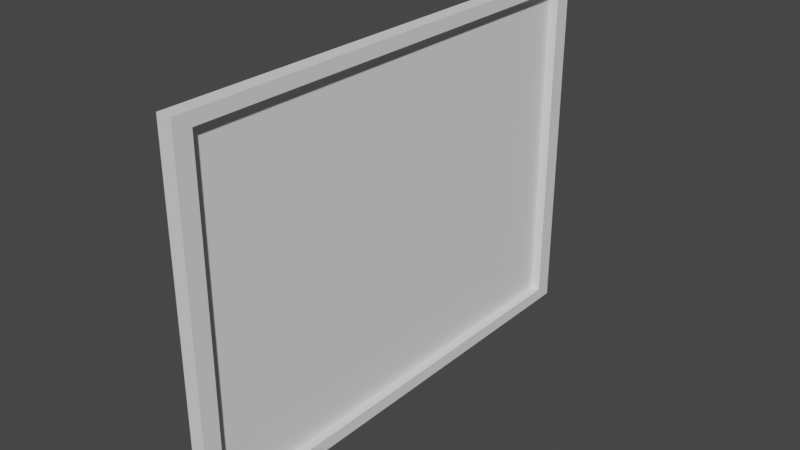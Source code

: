 # Source: bilderrahmen2.blend  (saved by Blender 2.82.7; exported with 4.5.12 LTS)
import bpy
from mathutils import Matrix  # noqa: F401  (used for matrix-valued properties, if any)

bpy.ops.wm.read_factory_settings(use_empty=True)
scene = bpy.context.scene
scene.name = 'Scene'

# ---- collections
col_collection = bpy.data.collections.new('Collection'); scene.collection.children.link(col_collection)

# ---- world
world_world = bpy.data.worlds.new('World'); scene.world = world_world
world_world.use_nodes = True; world_world.node_tree.nodes.clear()
_N = world_world.node_tree.nodes; _L = world_world.node_tree.links
n0 = _N.new('ShaderNodeOutputWorld'); n0.name = 'World Output'; n0.location = (300, 300)
n1 = _N.new('ShaderNodeBackground'); n1.name = 'Background'; n1.location = (10, 300)
n1.inputs[0].default_value = (0.05088, 0.05088, 0.05088, 1.0)
_L.new(n1.outputs[0], n0.inputs[0])
n0.is_active_output = True
world_world.color = (0.05088, 0.05088, 0.05088)
world_world.use_sun_shadow = False
world_world.sun_shadow_jitter_overblur = 0.0

# ---- meshes
me_plane_003 = bpy.data.meshes.new('Plane.003')
me_plane_003.from_pydata([(-1.0, -1.0, 0.0), (1.0, -1.0, 0.0), (-1.0, 1.0, 0.0), (1.0, 1.0, 0.0), (-0.9298, -0.9298, 0.08319), (0.9298, -0.9298, 0.08319), (-0.9298, 0.9298, 0.08319), (0.9298, 0.9298, 0.08319), (-1.0, 1.0, 0.08319), (-1.0, -1.0, 0.08319), (1.0, -1.0, 0.08319), (1.0, 1.0, 0.08319), (-0.9298, -0.9298, 0.03036), (0.9298, -0.9298, 0.03036), (-0.9298, 0.9298, 0.03036), (0.9298, 0.9298, 0.03036)], [], [(0, 2, 3, 1), (6, 4, 12, 14), (1, 3, 11, 10), (2, 0, 9, 8), (3, 2, 8, 11), (0, 1, 10, 9), (4, 6, 8, 9), (5, 4, 9, 10), (7, 5, 10, 11), (6, 7, 11, 8), (12, 13, 15, 14), (7, 6, 14, 15), (4, 5, 13, 12), (5, 7, 15, 13)])
_uv = me_plane_003.uv_layers.new(name='UVMap')
_uv.uv.foreach_set('vector', [0.0, 0.0, 0.0, 1.0, 1.0, 1.0, 1.0, 0.0, 0.03511, 0.9649, 0.03511, 0.03511, 0.03511, 0.03511, 0.03511, 0.9649, 1.0, 0.0, 1.0, 1.0, 1.0, 1.0, 1.0, 0.0, 0.0, 1.0, 0.0, 0.0, 0.0, 0.0, 0.0, 1.0, 1.0, 1.0, 0.0, 1.0, 0.0, 1.0, 1.0, 1.0, 0.0, 0.0, 1.0, 0.0, 1.0, 0.0, 0.0, 0.0, 0.03511, 0.03511, 0.03511, 0.9649, 0.0, 1.0, 0.0, 0.0, 0.9649, 0.03511, 0.03511, 0.03511, 0.0, 0.0, 1.0, 0.0, 0.9649, 0.9649, 0.9649, 0.03511, 1.0, 0.0, 1.0, 1.0, 0.03511, 0.9649, 0.9649, 0.9649, 1.0, 1.0, 0.0, 1.0, 0.03511, 0.03511, 0.9649, 0.03511, 0.9649, 0.9649, 0.03511, 0.9649, 0.9649, 0.9649, 0.03511, 0.9649, 0.03511, 0.9649, 0.9649, 0.9649, 0.03511, 0.03511, 0.9649, 0.03511, 0.9649, 0.03511, 0.03511, 0.03511, 0.9649, 0.03511, 0.9649, 0.9649, 0.9649, 0.9649, 0.9649, 0.03511])
me_plane_003.use_remesh_fix_poles = True
me_plane_003.use_remesh_preserve_attributes = False
me_plane_003.use_mirror_vertex_groups = False
me_plane_003.update()

# ---- objects
ob_plane_001 = bpy.data.objects.new('Plane.001', me_plane_003)

# ---- transforms, parenting, visibility, modifiers, constraints
ob_plane_001.location = (0.0, 4.247, 1.567)
ob_plane_001.rotation_euler = (-0.0, 1.571, 0.0)
ob_plane_001.scale = (1.241, 1.702, 1.241)
ob_plane_001.lineart.crease_threshold = 0.0

# ---- collection membership
col_collection.objects.link(ob_plane_001)

# ---- scene / render settings (as saved in the file)
scene.frame_start = 1; scene.frame_end = 250; scene.frame_set(1)
scene.render.engine = 'BLENDER_EEVEE_NEXT'
scene.cycles.use_denoising = False
scene.cycles.samples = 128
scene.cycles.sampling_pattern = 'TABULATED_SOBOL'
scene.cycles.use_adaptive_sampling = False
scene.cycles.use_light_tree = False
scene.view_settings.view_transform = 'Filmic'
bpy.context.view_layer.update()

# ---- added for rendering (the .blend has no active camera and no usable light): camera, sun
cam_auto = bpy.data.cameras.new('AutoCamera')
cam_auto.lens = 50.0
cam_auto.sensor_width = 36.0
cam_auto.clip_end = 1000.0
ob_auto_camera = bpy.data.objects.new('AutoCamera', cam_auto)
scene.collection.objects.link(ob_auto_camera)
ob_auto_camera.location = (3.95083, -0.432187, 4.68629)
ob_auto_camera.rotation_euler = (1.09748, -7.21219e-08, 0.694738)
scene.camera = ob_auto_camera
light_auto_sun = bpy.data.lights.new('AutoSun', 'SUN')
light_auto_sun.energy = 3.0
light_auto_sun.angle = 0.0523599
ob_auto_sun = bpy.data.objects.new('AutoSun', light_auto_sun)
scene.collection.objects.link(ob_auto_sun)
ob_auto_sun.rotation_euler = (0.872665, 0.174533, 0.523599)
bpy.context.view_layer.update()
